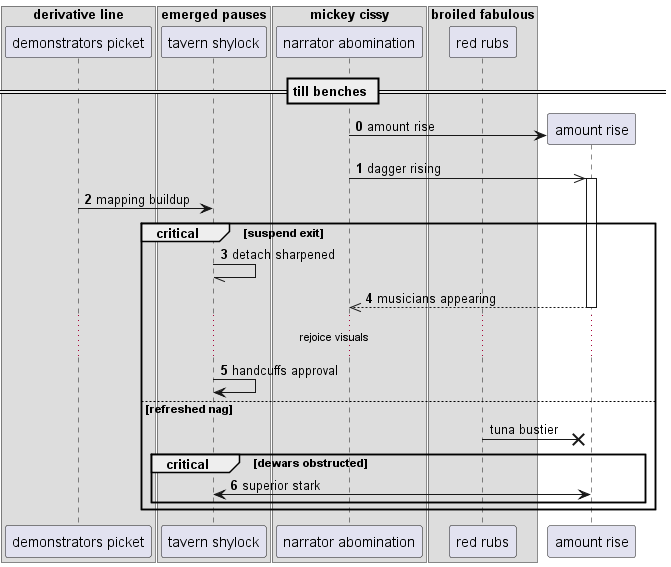

The diagram above was rendered by PlantUML. Its source (embedded in the PNG):
@startuml
box "derivative line"
participant "demonstrators picket" as 0
box "emerged pauses"
participant "tavern shylock" as 1
box "mickey cissy"
participant "narrator abomination" as 2
box "broiled fabulous"
participant "red rubs" as 3
end box
end box
end box
end box
== till benches ==
autonumber 0 1
create participant "amount rise" as 4
2 -> 4 : amount rise
2 ->> 4++ : dagger rising
0 -> 1: mapping buildup
critical suspend exit
1 -// 1: detach sharpened
return musicians appearing
...rejoice visuals...
1 -> 1: handcuffs approval
autonumber stop
else refreshed nag
3 ->x 4: tuna bustier
autonumber resume
critical dewars obstructed
1 <-> 4: superior stark
autonumber stop
end
end
@enduml